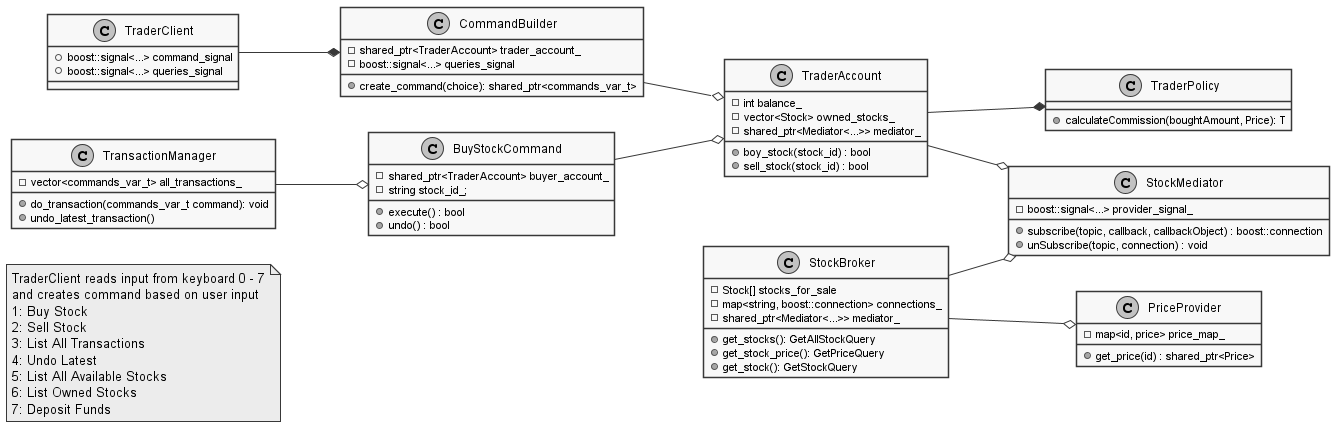

The diagram above was rendered by PlantUML. Its source (embedded in the PNG):
@startuml StockMarketClassDiagrak
skinparam Monochrome true
skinparam Shadowing false
left to right direction

note as N2
  TraderClient reads input from keyboard 0 - 7
  and creates command based on user input 
  1: Buy Stock
  2: Sell Stock
  3: List All Transactions 
  4: Undo Latest 
  5: List All Available Stocks 
  6: List Owned Stocks 
  7: Deposit Funds 
end note

class TraderClient {
  + boost::signal<...> command_signal 
  + boost::signal<...> queries_signal
}

class TransactionManager {
  - vector<commands_var_t> all_transactions_
  + do_transaction(commands_var_t command): void
  + undo_latest_transaction()
} 

class PriceProvider {
  - map<id, price> price_map_ 
  + get_price(id) : shared_ptr<Price>
}

class BuyStockCommand {
  - shared_ptr<TraderAccount> buyer_account_ 
  - string stock_id_; 
  + execute() : bool
  + undo() : bool
}

class StockBroker {
  - Stock[] stocks_for_sale
  - map<string, boost::connection> connections_
  - shared_ptr<Mediator<...>> mediator_
  + get_stocks(): GetAllStockQuery
  + get_stock_price(): GetPriceQuery 
  + get_stock(): GetStockQuery  
}

class StockMediator {
  - boost::signal<...> provider_signal_ 
  + subscribe(topic, callback, callbackObject) : boost::connection
  + unSubscribe(topic, connection) : void 
}

class CommandBuilder {
  - shared_ptr<TraderAccount> trader_account_ 
  - boost::signal<...> queries_signal 
  + create_command(choice): shared_ptr<commands_var_t> 
}

class TraderAccount {
  - int balance_ 
  - vector<Stock> owned_stocks_ 
  - shared_ptr<Mediator<...>> mediator_ 
  + boy_stock(stock_id) : bool 
  + sell_stock(stock_id) : bool 
}

class TraderPolicy {
  + calculateCommission(boughtAmount, Price): T 
}

TraderClient --* CommandBuilder
CommandBuilder --o TraderAccount
TraderAccount --o StockMediator 
TraderAccount --* TraderPolicy
StockBroker --o StockMediator
BuyStockCommand --o TraderAccount
StockBroker --o PriceProvider
TransactionManager --o BuyStockCommand
@enduml